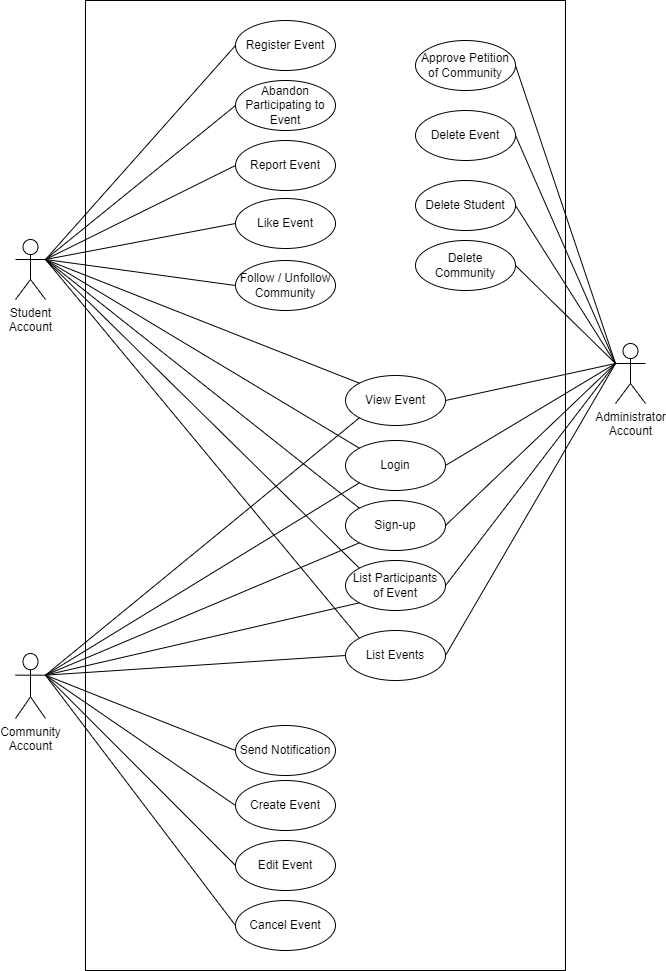

The diagram above was exported from draw.io. Its source (the exported page's mxGraphModel, read from the mxfile embedded in the PNG):
<mxGraphModel dx="2076" dy="1080" grid="1" gridSize="10" guides="1" tooltips="1" connect="1" arrows="1" fold="1" page="1" pageScale="1" pageWidth="827" pageHeight="1169" math="0" shadow="0">
  <root>
    <mxCell id="0" />
    <mxCell id="1" parent="0" />
    <mxCell id="ktFUIkD7xl3utxtErOm1-1" value="" style="rounded=0;whiteSpace=wrap;html=1;rotation=0;" vertex="1" parent="1">
      <mxGeometry x="180" y="114" width="480" height="970" as="geometry" />
    </mxCell>
    <mxCell id="ktFUIkD7xl3utxtErOm1-2" value="Administrator&lt;br&gt;Account" style="shape=umlActor;verticalLabelPosition=bottom;verticalAlign=top;html=1;outlineConnect=0;" vertex="1" parent="1">
      <mxGeometry x="710" y="457" width="30" height="60" as="geometry" />
    </mxCell>
    <mxCell id="ktFUIkD7xl3utxtErOm1-3" value="Community&lt;br&gt;Account" style="shape=umlActor;verticalLabelPosition=bottom;verticalAlign=top;html=1;outlineConnect=0;" vertex="1" parent="1">
      <mxGeometry x="110" y="767" width="30" height="65" as="geometry" />
    </mxCell>
    <mxCell id="ktFUIkD7xl3utxtErOm1-4" value="Student&lt;br&gt;Account" style="shape=umlActor;verticalLabelPosition=bottom;verticalAlign=top;html=1;outlineConnect=0;" vertex="1" parent="1">
      <mxGeometry x="110" y="353" width="30" height="60" as="geometry" />
    </mxCell>
    <mxCell id="ktFUIkD7xl3utxtErOm1-12" value="Register Event" style="ellipse;whiteSpace=wrap;html=1;" vertex="1" parent="1">
      <mxGeometry x="330" y="134" width="100" height="50" as="geometry" />
    </mxCell>
    <mxCell id="ktFUIkD7xl3utxtErOm1-13" value="Approve Petition of Community" style="ellipse;whiteSpace=wrap;html=1;" vertex="1" parent="1">
      <mxGeometry x="510" y="154" width="100" height="50" as="geometry" />
    </mxCell>
    <mxCell id="ktFUIkD7xl3utxtErOm1-14" value="Edit Event" style="ellipse;whiteSpace=wrap;html=1;" vertex="1" parent="1">
      <mxGeometry x="330" y="954" width="100" height="50" as="geometry" />
    </mxCell>
    <mxCell id="ktFUIkD7xl3utxtErOm1-15" value="Cancel Event" style="ellipse;whiteSpace=wrap;html=1;" vertex="1" parent="1">
      <mxGeometry x="330" y="1014" width="100" height="50" as="geometry" />
    </mxCell>
    <mxCell id="ktFUIkD7xl3utxtErOm1-16" value="Create Event" style="ellipse;whiteSpace=wrap;html=1;" vertex="1" parent="1">
      <mxGeometry x="330" y="894" width="100" height="50" as="geometry" />
    </mxCell>
    <mxCell id="ktFUIkD7xl3utxtErOm1-17" value="List Events" style="ellipse;whiteSpace=wrap;html=1;" vertex="1" parent="1">
      <mxGeometry x="440" y="744" width="100" height="50" as="geometry" />
    </mxCell>
    <mxCell id="ktFUIkD7xl3utxtErOm1-18" value="Abandon Participating to Event" style="ellipse;whiteSpace=wrap;html=1;" vertex="1" parent="1">
      <mxGeometry x="330" y="194" width="100" height="50" as="geometry" />
    </mxCell>
    <mxCell id="ktFUIkD7xl3utxtErOm1-19" value="Report Event" style="ellipse;whiteSpace=wrap;html=1;" vertex="1" parent="1">
      <mxGeometry x="330" y="254" width="100" height="50" as="geometry" />
    </mxCell>
    <mxCell id="ktFUIkD7xl3utxtErOm1-20" value="Delete Community" style="ellipse;whiteSpace=wrap;html=1;" vertex="1" parent="1">
      <mxGeometry x="510" y="354" width="100" height="50" as="geometry" />
    </mxCell>
    <mxCell id="ktFUIkD7xl3utxtErOm1-21" value="Delete Student" style="ellipse;whiteSpace=wrap;html=1;" vertex="1" parent="1">
      <mxGeometry x="510" y="294" width="100" height="50" as="geometry" />
    </mxCell>
    <mxCell id="ktFUIkD7xl3utxtErOm1-22" value="Delete Event" style="ellipse;whiteSpace=wrap;html=1;" vertex="1" parent="1">
      <mxGeometry x="510" y="224" width="100" height="50" as="geometry" />
    </mxCell>
    <mxCell id="ktFUIkD7xl3utxtErOm1-23" value="List Participants of Event" style="ellipse;whiteSpace=wrap;html=1;" vertex="1" parent="1">
      <mxGeometry x="440" y="674" width="100" height="50" as="geometry" />
    </mxCell>
    <mxCell id="ktFUIkD7xl3utxtErOm1-25" value="Like Event" style="ellipse;whiteSpace=wrap;html=1;" vertex="1" parent="1">
      <mxGeometry x="330" y="312" width="100" height="50" as="geometry" />
    </mxCell>
    <mxCell id="ktFUIkD7xl3utxtErOm1-26" value="View Event" style="ellipse;whiteSpace=wrap;html=1;" vertex="1" parent="1">
      <mxGeometry x="440" y="489" width="100" height="50" as="geometry" />
    </mxCell>
    <mxCell id="ktFUIkD7xl3utxtErOm1-27" value="Login" style="ellipse;whiteSpace=wrap;html=1;" vertex="1" parent="1">
      <mxGeometry x="440" y="554" width="100" height="50" as="geometry" />
    </mxCell>
    <mxCell id="ktFUIkD7xl3utxtErOm1-28" value="Sign-up" style="ellipse;whiteSpace=wrap;html=1;" vertex="1" parent="1">
      <mxGeometry x="440" y="614" width="100" height="50" as="geometry" />
    </mxCell>
    <mxCell id="ktFUIkD7xl3utxtErOm1-29" value="Follow / Unfollow Community" style="ellipse;whiteSpace=wrap;html=1;" vertex="1" parent="1">
      <mxGeometry x="330" y="374" width="100" height="50" as="geometry" />
    </mxCell>
    <mxCell id="ktFUIkD7xl3utxtErOm1-30" value="Send Notification" style="ellipse;whiteSpace=wrap;html=1;" vertex="1" parent="1">
      <mxGeometry x="330" y="839" width="100" height="50" as="geometry" />
    </mxCell>
    <mxCell id="ktFUIkD7xl3utxtErOm1-38" value="" style="endArrow=none;html=1;rounded=0;entryX=1;entryY=0.3333333333333333;entryDx=0;entryDy=0;entryPerimeter=0;exitX=0;exitY=0.5;exitDx=0;exitDy=0;" edge="1" parent="1" source="ktFUIkD7xl3utxtErOm1-30" target="ktFUIkD7xl3utxtErOm1-3">
      <mxGeometry width="50" height="50" relative="1" as="geometry">
        <mxPoint x="240" y="574" as="sourcePoint" />
        <mxPoint x="290" y="524" as="targetPoint" />
      </mxGeometry>
    </mxCell>
    <mxCell id="ktFUIkD7xl3utxtErOm1-39" value="" style="endArrow=none;html=1;rounded=0;exitX=0;exitY=0.5;exitDx=0;exitDy=0;entryX=1;entryY=0.3333333333333333;entryDx=0;entryDy=0;entryPerimeter=0;" edge="1" parent="1" source="ktFUIkD7xl3utxtErOm1-16" target="ktFUIkD7xl3utxtErOm1-3">
      <mxGeometry width="50" height="50" relative="1" as="geometry">
        <mxPoint x="240" y="584" as="sourcePoint" />
        <mxPoint x="150" y="684" as="targetPoint" />
      </mxGeometry>
    </mxCell>
    <mxCell id="ktFUIkD7xl3utxtErOm1-41" value="" style="endArrow=none;html=1;rounded=0;entryX=1;entryY=0.3333333333333333;entryDx=0;entryDy=0;entryPerimeter=0;exitX=0;exitY=0.5;exitDx=0;exitDy=0;" edge="1" parent="1" source="ktFUIkD7xl3utxtErOm1-15" target="ktFUIkD7xl3utxtErOm1-3">
      <mxGeometry width="50" height="50" relative="1" as="geometry">
        <mxPoint x="270" y="604" as="sourcePoint" />
        <mxPoint x="160" y="640.6666666666667" as="targetPoint" />
      </mxGeometry>
    </mxCell>
    <mxCell id="ktFUIkD7xl3utxtErOm1-42" value="" style="endArrow=none;html=1;rounded=0;entryX=0;entryY=0.5;entryDx=0;entryDy=0;exitX=1;exitY=0.3333333333333333;exitDx=0;exitDy=0;exitPerimeter=0;" edge="1" parent="1" source="ktFUIkD7xl3utxtErOm1-4" target="ktFUIkD7xl3utxtErOm1-12">
      <mxGeometry width="50" height="50" relative="1" as="geometry">
        <mxPoint x="210" y="414" as="sourcePoint" />
        <mxPoint x="260" y="364" as="targetPoint" />
      </mxGeometry>
    </mxCell>
    <mxCell id="ktFUIkD7xl3utxtErOm1-43" value="" style="endArrow=none;html=1;rounded=0;entryX=0;entryY=0.5;entryDx=0;entryDy=0;exitX=1;exitY=0.3333333333333333;exitDx=0;exitDy=0;exitPerimeter=0;" edge="1" parent="1" source="ktFUIkD7xl3utxtErOm1-4" target="ktFUIkD7xl3utxtErOm1-18">
      <mxGeometry width="50" height="50" relative="1" as="geometry">
        <mxPoint x="220" y="424" as="sourcePoint" />
        <mxPoint x="270" y="374" as="targetPoint" />
      </mxGeometry>
    </mxCell>
    <mxCell id="ktFUIkD7xl3utxtErOm1-44" value="" style="endArrow=none;html=1;rounded=0;entryX=0;entryY=0.5;entryDx=0;entryDy=0;exitX=1;exitY=0.3333333333333333;exitDx=0;exitDy=0;exitPerimeter=0;" edge="1" parent="1" source="ktFUIkD7xl3utxtErOm1-4" target="ktFUIkD7xl3utxtErOm1-19">
      <mxGeometry width="50" height="50" relative="1" as="geometry">
        <mxPoint x="230" y="434" as="sourcePoint" />
        <mxPoint x="280" y="384" as="targetPoint" />
      </mxGeometry>
    </mxCell>
    <mxCell id="ktFUIkD7xl3utxtErOm1-45" value="" style="endArrow=none;html=1;rounded=0;entryX=0;entryY=0.5;entryDx=0;entryDy=0;exitX=1;exitY=0.3333333333333333;exitDx=0;exitDy=0;exitPerimeter=0;" edge="1" parent="1" source="ktFUIkD7xl3utxtErOm1-4" target="ktFUIkD7xl3utxtErOm1-25">
      <mxGeometry width="50" height="50" relative="1" as="geometry">
        <mxPoint x="240" y="444" as="sourcePoint" />
        <mxPoint x="290" y="394" as="targetPoint" />
      </mxGeometry>
    </mxCell>
    <mxCell id="ktFUIkD7xl3utxtErOm1-46" value="" style="endArrow=none;html=1;rounded=0;entryX=0;entryY=0.5;entryDx=0;entryDy=0;exitX=1;exitY=0.3333333333333333;exitDx=0;exitDy=0;exitPerimeter=0;" edge="1" parent="1" source="ktFUIkD7xl3utxtErOm1-4" target="ktFUIkD7xl3utxtErOm1-29">
      <mxGeometry width="50" height="50" relative="1" as="geometry">
        <mxPoint x="250" y="454" as="sourcePoint" />
        <mxPoint x="300" y="404" as="targetPoint" />
      </mxGeometry>
    </mxCell>
    <mxCell id="ktFUIkD7xl3utxtErOm1-47" value="" style="endArrow=none;html=1;rounded=0;entryX=1;entryY=0.5;entryDx=0;entryDy=0;exitX=0;exitY=0.3333333333333333;exitDx=0;exitDy=0;exitPerimeter=0;" edge="1" parent="1" source="ktFUIkD7xl3utxtErOm1-2" target="ktFUIkD7xl3utxtErOm1-13">
      <mxGeometry width="50" height="50" relative="1" as="geometry">
        <mxPoint x="510" y="484" as="sourcePoint" />
        <mxPoint x="560" y="434" as="targetPoint" />
      </mxGeometry>
    </mxCell>
    <mxCell id="ktFUIkD7xl3utxtErOm1-48" value="" style="endArrow=none;html=1;rounded=0;exitX=1;exitY=0.5;exitDx=0;exitDy=0;entryX=0;entryY=0.3333333333333333;entryDx=0;entryDy=0;entryPerimeter=0;" edge="1" parent="1" source="ktFUIkD7xl3utxtErOm1-22" target="ktFUIkD7xl3utxtErOm1-2">
      <mxGeometry width="50" height="50" relative="1" as="geometry">
        <mxPoint x="520" y="494" as="sourcePoint" />
        <mxPoint x="710" y="484" as="targetPoint" />
      </mxGeometry>
    </mxCell>
    <mxCell id="ktFUIkD7xl3utxtErOm1-49" value="" style="endArrow=none;html=1;rounded=0;entryX=0;entryY=0.3333333333333333;entryDx=0;entryDy=0;entryPerimeter=0;exitX=1;exitY=0.5;exitDx=0;exitDy=0;" edge="1" parent="1" source="ktFUIkD7xl3utxtErOm1-20" target="ktFUIkD7xl3utxtErOm1-2">
      <mxGeometry width="50" height="50" relative="1" as="geometry">
        <mxPoint x="630" y="564" as="sourcePoint" />
        <mxPoint x="580" y="454" as="targetPoint" />
      </mxGeometry>
    </mxCell>
    <mxCell id="ktFUIkD7xl3utxtErOm1-50" value="" style="endArrow=none;html=1;rounded=0;entryX=0;entryY=0.3333333333333333;entryDx=0;entryDy=0;entryPerimeter=0;exitX=1;exitY=0.5;exitDx=0;exitDy=0;" edge="1" parent="1" source="ktFUIkD7xl3utxtErOm1-21" target="ktFUIkD7xl3utxtErOm1-2">
      <mxGeometry width="50" height="50" relative="1" as="geometry">
        <mxPoint x="540" y="514" as="sourcePoint" />
        <mxPoint x="590" y="464" as="targetPoint" />
      </mxGeometry>
    </mxCell>
    <mxCell id="ktFUIkD7xl3utxtErOm1-51" value="" style="endArrow=none;html=1;rounded=0;entryX=0;entryY=0.3333333333333333;entryDx=0;entryDy=0;entryPerimeter=0;exitX=1;exitY=0.5;exitDx=0;exitDy=0;" edge="1" parent="1" source="ktFUIkD7xl3utxtErOm1-23" target="ktFUIkD7xl3utxtErOm1-2">
      <mxGeometry width="50" height="50" relative="1" as="geometry">
        <mxPoint x="550" y="524" as="sourcePoint" />
        <mxPoint x="600" y="474" as="targetPoint" />
      </mxGeometry>
    </mxCell>
    <mxCell id="ktFUIkD7xl3utxtErOm1-52" value="" style="endArrow=none;html=1;rounded=0;entryX=0;entryY=0;entryDx=0;entryDy=0;exitX=1;exitY=0.3333333333333333;exitDx=0;exitDy=0;exitPerimeter=0;" edge="1" parent="1" source="ktFUIkD7xl3utxtErOm1-4" target="ktFUIkD7xl3utxtErOm1-23">
      <mxGeometry width="50" height="50" relative="1" as="geometry">
        <mxPoint x="560" y="534" as="sourcePoint" />
        <mxPoint x="610" y="484" as="targetPoint" />
      </mxGeometry>
    </mxCell>
    <mxCell id="ktFUIkD7xl3utxtErOm1-53" value="" style="endArrow=none;html=1;rounded=0;entryX=0;entryY=1;entryDx=0;entryDy=0;exitX=1;exitY=0.3333333333333333;exitDx=0;exitDy=0;exitPerimeter=0;" edge="1" parent="1" source="ktFUIkD7xl3utxtErOm1-3" target="ktFUIkD7xl3utxtErOm1-23">
      <mxGeometry width="50" height="50" relative="1" as="geometry">
        <mxPoint x="570" y="544" as="sourcePoint" />
        <mxPoint x="620" y="494" as="targetPoint" />
      </mxGeometry>
    </mxCell>
    <mxCell id="ktFUIkD7xl3utxtErOm1-55" value="" style="endArrow=none;html=1;rounded=0;entryX=0;entryY=0;entryDx=0;entryDy=0;exitX=1;exitY=0.3333333333333333;exitDx=0;exitDy=0;exitPerimeter=0;" edge="1" parent="1" source="ktFUIkD7xl3utxtErOm1-4" target="ktFUIkD7xl3utxtErOm1-17">
      <mxGeometry width="50" height="50" relative="1" as="geometry">
        <mxPoint x="590" y="564" as="sourcePoint" />
        <mxPoint x="640" y="514" as="targetPoint" />
      </mxGeometry>
    </mxCell>
    <mxCell id="ktFUIkD7xl3utxtErOm1-56" value="" style="endArrow=none;html=1;rounded=0;entryX=0;entryY=0.5;entryDx=0;entryDy=0;exitX=1;exitY=0.3333333333333333;exitDx=0;exitDy=0;exitPerimeter=0;" edge="1" parent="1" source="ktFUIkD7xl3utxtErOm1-3" target="ktFUIkD7xl3utxtErOm1-17">
      <mxGeometry width="50" height="50" relative="1" as="geometry">
        <mxPoint x="600" y="574" as="sourcePoint" />
        <mxPoint x="650" y="524" as="targetPoint" />
      </mxGeometry>
    </mxCell>
    <mxCell id="ktFUIkD7xl3utxtErOm1-59" value="" style="endArrow=none;html=1;rounded=0;entryX=0;entryY=0.3333333333333333;entryDx=0;entryDy=0;entryPerimeter=0;exitX=1;exitY=0.5;exitDx=0;exitDy=0;" edge="1" parent="1" source="ktFUIkD7xl3utxtErOm1-17" target="ktFUIkD7xl3utxtErOm1-2">
      <mxGeometry width="50" height="50" relative="1" as="geometry">
        <mxPoint x="480" y="399" as="sourcePoint" />
        <mxPoint x="610" y="465.66666666666674" as="targetPoint" />
      </mxGeometry>
    </mxCell>
    <mxCell id="ktFUIkD7xl3utxtErOm1-60" value="" style="endArrow=none;html=1;rounded=0;entryX=0;entryY=0.3333333333333333;entryDx=0;entryDy=0;entryPerimeter=0;exitX=1;exitY=0.5;exitDx=0;exitDy=0;" edge="1" parent="1" source="ktFUIkD7xl3utxtErOm1-26" target="ktFUIkD7xl3utxtErOm1-2">
      <mxGeometry width="50" height="50" relative="1" as="geometry">
        <mxPoint x="610" y="584" as="sourcePoint" />
        <mxPoint x="660" y="534" as="targetPoint" />
      </mxGeometry>
    </mxCell>
    <mxCell id="ktFUIkD7xl3utxtErOm1-61" value="" style="endArrow=none;html=1;rounded=0;entryX=1;entryY=0.3333333333333333;entryDx=0;entryDy=0;entryPerimeter=0;exitX=0;exitY=0;exitDx=0;exitDy=0;" edge="1" parent="1" source="ktFUIkD7xl3utxtErOm1-26" target="ktFUIkD7xl3utxtErOm1-4">
      <mxGeometry width="50" height="50" relative="1" as="geometry">
        <mxPoint x="620" y="594" as="sourcePoint" />
        <mxPoint x="670" y="544" as="targetPoint" />
      </mxGeometry>
    </mxCell>
    <mxCell id="ktFUIkD7xl3utxtErOm1-62" value="" style="endArrow=none;html=1;rounded=0;entryX=0;entryY=1;entryDx=0;entryDy=0;exitX=1;exitY=0.3333333333333333;exitDx=0;exitDy=0;exitPerimeter=0;" edge="1" parent="1" source="ktFUIkD7xl3utxtErOm1-3" target="ktFUIkD7xl3utxtErOm1-26">
      <mxGeometry width="50" height="50" relative="1" as="geometry">
        <mxPoint x="630" y="604" as="sourcePoint" />
        <mxPoint x="680" y="554" as="targetPoint" />
      </mxGeometry>
    </mxCell>
    <mxCell id="ktFUIkD7xl3utxtErOm1-63" value="" style="endArrow=none;html=1;rounded=0;entryX=0;entryY=0.5;entryDx=0;entryDy=0;exitX=1;exitY=0.3333333333333333;exitDx=0;exitDy=0;exitPerimeter=0;" edge="1" parent="1" source="ktFUIkD7xl3utxtErOm1-3" target="ktFUIkD7xl3utxtErOm1-14">
      <mxGeometry width="50" height="50" relative="1" as="geometry">
        <mxPoint x="310" y="794" as="sourcePoint" />
        <mxPoint x="360" y="744" as="targetPoint" />
      </mxGeometry>
    </mxCell>
    <mxCell id="ktFUIkD7xl3utxtErOm1-65" value="" style="endArrow=none;html=1;rounded=0;entryX=0;entryY=1;entryDx=0;entryDy=0;exitX=1;exitY=0.3333333333333333;exitDx=0;exitDy=0;exitPerimeter=0;" edge="1" parent="1" source="ktFUIkD7xl3utxtErOm1-3" target="ktFUIkD7xl3utxtErOm1-27">
      <mxGeometry width="50" height="50" relative="1" as="geometry">
        <mxPoint x="220" y="604" as="sourcePoint" />
        <mxPoint x="270" y="554" as="targetPoint" />
      </mxGeometry>
    </mxCell>
    <mxCell id="ktFUIkD7xl3utxtErOm1-66" value="" style="endArrow=none;html=1;rounded=0;entryX=0;entryY=0;entryDx=0;entryDy=0;exitX=1;exitY=0.3333333333333333;exitDx=0;exitDy=0;exitPerimeter=0;" edge="1" parent="1" source="ktFUIkD7xl3utxtErOm1-4" target="ktFUIkD7xl3utxtErOm1-27">
      <mxGeometry width="50" height="50" relative="1" as="geometry">
        <mxPoint x="220" y="604" as="sourcePoint" />
        <mxPoint x="270" y="554" as="targetPoint" />
      </mxGeometry>
    </mxCell>
    <mxCell id="ktFUIkD7xl3utxtErOm1-67" value="" style="endArrow=none;html=1;rounded=0;entryX=0;entryY=0.3333333333333333;entryDx=0;entryDy=0;entryPerimeter=0;exitX=1;exitY=0.5;exitDx=0;exitDy=0;" edge="1" parent="1" source="ktFUIkD7xl3utxtErOm1-27" target="ktFUIkD7xl3utxtErOm1-2">
      <mxGeometry width="50" height="50" relative="1" as="geometry">
        <mxPoint x="640" y="614" as="sourcePoint" />
        <mxPoint x="690" y="564" as="targetPoint" />
      </mxGeometry>
    </mxCell>
    <mxCell id="ktFUIkD7xl3utxtErOm1-68" value="" style="endArrow=none;html=1;rounded=0;entryX=0;entryY=0.3333333333333333;entryDx=0;entryDy=0;entryPerimeter=0;exitX=1;exitY=0.5;exitDx=0;exitDy=0;" edge="1" parent="1" source="ktFUIkD7xl3utxtErOm1-28" target="ktFUIkD7xl3utxtErOm1-2">
      <mxGeometry width="50" height="50" relative="1" as="geometry">
        <mxPoint x="650" y="624" as="sourcePoint" />
        <mxPoint x="700" y="574" as="targetPoint" />
      </mxGeometry>
    </mxCell>
    <mxCell id="ktFUIkD7xl3utxtErOm1-69" value="" style="endArrow=none;html=1;rounded=0;entryX=1;entryY=0.3333333333333333;entryDx=0;entryDy=0;entryPerimeter=0;exitX=0;exitY=0;exitDx=0;exitDy=0;" edge="1" parent="1" source="ktFUIkD7xl3utxtErOm1-28" target="ktFUIkD7xl3utxtErOm1-4">
      <mxGeometry width="50" height="50" relative="1" as="geometry">
        <mxPoint x="660" y="634" as="sourcePoint" />
        <mxPoint x="710" y="584" as="targetPoint" />
      </mxGeometry>
    </mxCell>
    <mxCell id="ktFUIkD7xl3utxtErOm1-70" value="" style="endArrow=none;html=1;rounded=0;entryX=1;entryY=0.3333333333333333;entryDx=0;entryDy=0;entryPerimeter=0;exitX=0;exitY=1;exitDx=0;exitDy=0;" edge="1" parent="1" source="ktFUIkD7xl3utxtErOm1-28" target="ktFUIkD7xl3utxtErOm1-3">
      <mxGeometry width="50" height="50" relative="1" as="geometry">
        <mxPoint x="670" y="644" as="sourcePoint" />
        <mxPoint x="720" y="594" as="targetPoint" />
      </mxGeometry>
    </mxCell>
  </root>
</mxGraphModel>